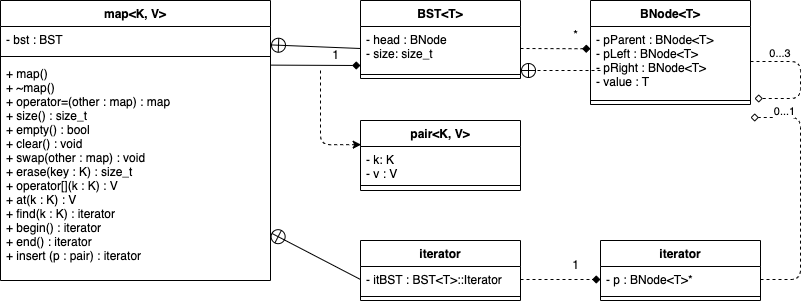

The diagram above was exported from draw.io. Its source (the exported page's mxGraphModel, read from the mxfile embedded in the PNG):
<mxGraphModel dx="628" dy="369" grid="1" gridSize="10" guides="1" tooltips="1" connect="1" arrows="1" fold="1" page="1" pageScale="1" pageWidth="850" pageHeight="1100" math="0" shadow="0">
  <root>
    <mxCell id="0" />
    <mxCell id="1" parent="0" />
    <mxCell id="2" value="map&lt;K, V&gt;" style="swimlane;fontStyle=1;align=center;verticalAlign=top;childLayout=stackLayout;horizontal=1;startSize=26;horizontalStack=0;resizeParent=1;resizeParentMax=0;resizeLast=0;collapsible=1;marginBottom=0;" parent="1" vertex="1">
      <mxGeometry x="40" y="80" width="270" height="280" as="geometry" />
    </mxCell>
    <mxCell id="3" value="- bst : BST" style="text;strokeColor=none;fillColor=none;align=left;verticalAlign=top;spacingLeft=4;spacingRight=4;overflow=hidden;rotatable=0;points=[[0,0.5],[1,0.5]];portConstraint=eastwest;" parent="2" vertex="1">
      <mxGeometry y="26" width="270" height="26" as="geometry" />
    </mxCell>
    <mxCell id="4" value="" style="line;strokeWidth=1;fillColor=none;align=left;verticalAlign=middle;spacingTop=-1;spacingLeft=3;spacingRight=3;rotatable=0;labelPosition=right;points=[];portConstraint=eastwest;strokeColor=inherit;" parent="2" vertex="1">
      <mxGeometry y="52" width="270" height="8" as="geometry" />
    </mxCell>
    <mxCell id="5" value="+ map()&#10;+ ~map()&#10;+ operator=(other : map) : map&#10;+ size() : size_t&#10;+ empty() : bool&#10;+ clear() : void&#10;+ swap(other : map) : void&#10;+ erase(key : K) : size_t&#10;+ operator[](k : K) : V&#10;+ at(k : K) : V&#10;+ find(k : K) : iterator&#10;+ begin() : iterator&#10;+ end() : iterator&#10;+ insert (p : pair) : iterator" style="text;strokeColor=none;fillColor=none;align=left;verticalAlign=top;spacingLeft=4;spacingRight=4;overflow=hidden;rotatable=0;points=[[0,0.5],[1,0.5]];portConstraint=eastwest;" parent="2" vertex="1">
      <mxGeometry y="60" width="270" height="220" as="geometry" />
    </mxCell>
    <mxCell id="7" value="iterator" style="swimlane;fontStyle=1;align=center;verticalAlign=top;childLayout=stackLayout;horizontal=1;startSize=26;horizontalStack=0;resizeParent=1;resizeParentMax=0;resizeLast=0;collapsible=1;marginBottom=0;" parent="1" vertex="1">
      <mxGeometry x="400" y="320" width="160" height="60" as="geometry" />
    </mxCell>
    <mxCell id="8" value="- itBST : BST&lt;T&gt;::Iterator" style="text;strokeColor=none;fillColor=none;align=left;verticalAlign=top;spacingLeft=4;spacingRight=4;overflow=hidden;rotatable=0;points=[[0,0.5],[1,0.5]];portConstraint=eastwest;" parent="7" vertex="1">
      <mxGeometry y="26" width="160" height="26" as="geometry" />
    </mxCell>
    <mxCell id="9" value="" style="line;strokeWidth=1;fillColor=none;align=left;verticalAlign=middle;spacingTop=-1;spacingLeft=3;spacingRight=3;rotatable=0;labelPosition=right;points=[];portConstraint=eastwest;strokeColor=inherit;" parent="7" vertex="1">
      <mxGeometry y="52" width="160" height="8" as="geometry" />
    </mxCell>
    <mxCell id="11" style="edgeStyle=none;html=1;exitX=0;exitY=0.5;exitDx=0;exitDy=0;entryX=1.002;entryY=0.784;entryDx=0;entryDy=0;entryPerimeter=0;endArrow=circlePlus;endFill=0;" parent="1" source="8" target="5" edge="1">
      <mxGeometry relative="1" as="geometry" />
    </mxCell>
    <mxCell id="12" value="BST&lt;T&gt;" style="swimlane;fontStyle=1;align=center;verticalAlign=top;childLayout=stackLayout;horizontal=1;startSize=26;horizontalStack=0;resizeParent=1;resizeParentMax=0;resizeLast=0;collapsible=1;marginBottom=0;" parent="1" vertex="1">
      <mxGeometry x="400" y="80" width="160" height="78" as="geometry" />
    </mxCell>
    <mxCell id="13" value="- head : BNode&#10;- size: size_t" style="text;strokeColor=none;fillColor=none;align=left;verticalAlign=top;spacingLeft=4;spacingRight=4;overflow=hidden;rotatable=0;points=[[0,0.5],[1,0.5]];portConstraint=eastwest;" parent="12" vertex="1">
      <mxGeometry y="26" width="160" height="44" as="geometry" />
    </mxCell>
    <mxCell id="14" value="" style="line;strokeWidth=1;fillColor=none;align=left;verticalAlign=middle;spacingTop=-1;spacingLeft=3;spacingRight=3;rotatable=0;labelPosition=right;points=[];portConstraint=eastwest;strokeColor=inherit;" parent="12" vertex="1">
      <mxGeometry y="70" width="160" height="8" as="geometry" />
    </mxCell>
    <mxCell id="16" style="edgeStyle=none;html=1;exitX=0;exitY=0.5;exitDx=0;exitDy=0;endArrow=circlePlus;endFill=0;" parent="1" source="13" target="3" edge="1">
      <mxGeometry relative="1" as="geometry" />
    </mxCell>
    <mxCell id="17" style="edgeStyle=none;html=1;exitX=0.999;exitY=0.021;exitDx=0;exitDy=0;endArrow=diamond;endFill=1;exitPerimeter=0;" parent="1" source="5" edge="1">
      <mxGeometry relative="1" as="geometry">
        <mxPoint x="400" y="145" as="targetPoint" />
      </mxGeometry>
    </mxCell>
    <mxCell id="18" value="1" style="text;html=1;align=center;verticalAlign=middle;resizable=0;points=[];autosize=1;strokeColor=none;fillColor=none;" parent="1" vertex="1">
      <mxGeometry x="360" y="120" width="30" height="30" as="geometry" />
    </mxCell>
    <mxCell id="19" value="pair&lt;K, V&gt;" style="swimlane;fontStyle=1;align=center;verticalAlign=top;childLayout=stackLayout;horizontal=1;startSize=26;horizontalStack=0;resizeParent=1;resizeParentMax=0;resizeLast=0;collapsible=1;marginBottom=0;" parent="1" vertex="1">
      <mxGeometry x="400" y="200" width="160" height="70" as="geometry" />
    </mxCell>
    <mxCell id="20" value="- k: K&#10;- v : V" style="text;strokeColor=none;fillColor=none;align=left;verticalAlign=top;spacingLeft=4;spacingRight=4;overflow=hidden;rotatable=0;points=[[0,0.5],[1,0.5]];portConstraint=eastwest;" parent="19" vertex="1">
      <mxGeometry y="26" width="160" height="34" as="geometry" />
    </mxCell>
    <mxCell id="21" value="" style="line;strokeWidth=1;fillColor=none;align=left;verticalAlign=middle;spacingTop=-1;spacingLeft=3;spacingRight=3;rotatable=0;labelPosition=right;points=[];portConstraint=eastwest;strokeColor=inherit;" parent="19" vertex="1">
      <mxGeometry y="60" width="160" height="10" as="geometry" />
    </mxCell>
    <mxCell id="24" style="edgeStyle=orthogonalEdgeStyle;html=1;entryX=0.004;entryY=-0.054;entryDx=0;entryDy=0;endArrow=classic;endFill=1;dashed=1;entryPerimeter=0;" parent="1" target="20" edge="1">
      <mxGeometry relative="1" as="geometry">
        <mxPoint x="360" y="150" as="sourcePoint" />
      </mxGeometry>
    </mxCell>
    <mxCell id="25" value="BNode&lt;T&gt;" style="swimlane;fontStyle=1;align=center;verticalAlign=top;childLayout=stackLayout;horizontal=1;startSize=26;horizontalStack=0;resizeParent=1;resizeParentMax=0;resizeLast=0;collapsible=1;marginBottom=0;fillColor=#FFFFFF;fontColor=#000000;" parent="1" vertex="1">
      <mxGeometry x="630" y="80" width="160" height="104" as="geometry" />
    </mxCell>
    <mxCell id="26" value="- pParent : BNode&lt;T&gt;&#10;- pLeft : BNode&lt;T&gt;&#10;- pRight : BNode&lt;T&gt;&#10;- value : T" style="text;strokeColor=none;fillColor=none;align=left;verticalAlign=top;spacingLeft=4;spacingRight=4;overflow=hidden;rotatable=0;points=[[0,0.5],[1,0.5]];portConstraint=eastwest;" parent="25" vertex="1">
      <mxGeometry y="26" width="160" height="70" as="geometry" />
    </mxCell>
    <mxCell id="27" value="" style="line;strokeWidth=1;fillColor=none;align=left;verticalAlign=middle;spacingTop=-1;spacingLeft=3;spacingRight=3;rotatable=0;labelPosition=right;points=[];portConstraint=eastwest;strokeColor=inherit;" parent="25" vertex="1">
      <mxGeometry y="96" width="160" height="8" as="geometry" />
    </mxCell>
    <mxCell id="33" style="edgeStyle=orthogonalEdgeStyle;html=1;exitX=1;exitY=0.5;exitDx=0;exitDy=0;dashed=1;endArrow=diamond;endFill=0;" parent="25" source="26" edge="1">
      <mxGeometry relative="1" as="geometry">
        <mxPoint x="164" y="98" as="targetPoint" />
        <Array as="points">
          <mxPoint x="210" y="61" />
        </Array>
      </mxGeometry>
    </mxCell>
    <mxCell id="34" value="0...3&amp;nbsp;" style="edgeLabel;html=1;align=center;verticalAlign=middle;resizable=0;points=[];" parent="33" vertex="1" connectable="0">
      <mxGeometry x="0.4479" y="2" relative="1" as="geometry">
        <mxPoint x="-11" y="-48" as="offset" />
      </mxGeometry>
    </mxCell>
    <mxCell id="30" style="html=1;dashed=1;endArrow=circlePlus;endFill=0;" parent="1" edge="1">
      <mxGeometry relative="1" as="geometry">
        <mxPoint x="640" y="150" as="sourcePoint" />
        <mxPoint x="560" y="150" as="targetPoint" />
      </mxGeometry>
    </mxCell>
    <mxCell id="31" style="edgeStyle=none;html=1;entryX=0;entryY=0.318;entryDx=0;entryDy=0;entryPerimeter=0;dashed=1;endArrow=diamond;endFill=1;exitX=1;exitY=0.5;exitDx=0;exitDy=0;" parent="1" source="13" target="26" edge="1">
      <mxGeometry relative="1" as="geometry">
        <mxPoint x="560" y="128" as="sourcePoint" />
      </mxGeometry>
    </mxCell>
    <mxCell id="32" value="*" style="text;html=1;align=center;verticalAlign=middle;resizable=0;points=[];autosize=1;strokeColor=none;fillColor=none;" parent="1" vertex="1">
      <mxGeometry x="600" y="100" width="30" height="30" as="geometry" />
    </mxCell>
    <mxCell id="35" value="iterator" style="swimlane;fontStyle=1;align=center;verticalAlign=top;childLayout=stackLayout;horizontal=1;startSize=26;horizontalStack=0;resizeParent=1;resizeParentMax=0;resizeLast=0;collapsible=1;marginBottom=0;" parent="1" vertex="1">
      <mxGeometry x="640" y="320" width="160" height="60" as="geometry" />
    </mxCell>
    <mxCell id="36" value="- p : BNode&lt;T&gt;*" style="text;strokeColor=none;fillColor=none;align=left;verticalAlign=top;spacingLeft=4;spacingRight=4;overflow=hidden;rotatable=0;points=[[0,0.5],[1,0.5]];portConstraint=eastwest;" parent="35" vertex="1">
      <mxGeometry y="26" width="160" height="26" as="geometry" />
    </mxCell>
    <mxCell id="37" value="" style="line;strokeWidth=1;fillColor=none;align=left;verticalAlign=middle;spacingTop=-1;spacingLeft=3;spacingRight=3;rotatable=0;labelPosition=right;points=[];portConstraint=eastwest;strokeColor=inherit;" parent="35" vertex="1">
      <mxGeometry y="52" width="160" height="8" as="geometry" />
    </mxCell>
    <mxCell id="39" style="edgeStyle=orthogonalEdgeStyle;html=1;exitX=1;exitY=0.5;exitDx=0;exitDy=0;entryX=0;entryY=0.5;entryDx=0;entryDy=0;dashed=1;endArrow=diamond;endFill=1;" parent="1" source="8" target="36" edge="1">
      <mxGeometry relative="1" as="geometry" />
    </mxCell>
    <mxCell id="40" value="1" style="text;html=1;align=center;verticalAlign=middle;resizable=0;points=[];autosize=1;strokeColor=none;fillColor=none;" parent="1" vertex="1">
      <mxGeometry x="600" y="330" width="30" height="30" as="geometry" />
    </mxCell>
    <mxCell id="41" style="edgeStyle=orthogonalEdgeStyle;html=1;exitX=1;exitY=0.5;exitDx=0;exitDy=0;entryX=1;entryY=0.5;entryDx=0;entryDy=0;dashed=1;endArrow=diamond;endFill=0;" parent="1" source="36" edge="1">
      <mxGeometry relative="1" as="geometry">
        <Array as="points">
          <mxPoint x="840" y="359" />
          <mxPoint x="840" y="197" />
        </Array>
        <mxPoint x="790" y="197" as="targetPoint" />
      </mxGeometry>
    </mxCell>
    <mxCell id="42" value="0...1" style="edgeLabel;html=1;align=center;verticalAlign=middle;resizable=0;points=[];" parent="1" vertex="1" connectable="0">
      <mxGeometry x="840" y="142" as="geometry">
        <mxPoint x="-17" y="48" as="offset" />
      </mxGeometry>
    </mxCell>
  </root>
</mxGraphModel>